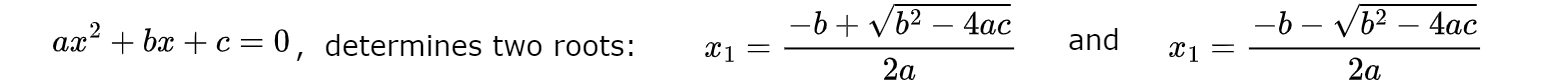

The diagram above was exported from draw.io. Its source (the exported page's mxGraphModel, read from the mxfile embedded in the PNG):
<mxGraphModel dx="837" dy="568" grid="0" gridSize="10" guides="1" tooltips="1" connect="1" arrows="1" fold="1" page="1" pageScale="1" pageWidth="850" pageHeight="1100" math="1" shadow="0">
  <root>
    <mxCell id="0" />
    <mxCell id="1" parent="0" />
    <mxCell id="7" value="&lt;span style=&quot;font-size: 14px;&quot;&gt;$$ax^2 + bx + c = 0$$&lt;br style=&quot;font-size: 14px;&quot;&gt;&lt;/span&gt;" style="text;html=1;strokeColor=none;fillColor=none;align=center;verticalAlign=middle;whiteSpace=wrap;rounded=0;fontSize=14;flipV=1;" parent="1" vertex="1">
      <mxGeometry y="35" width="171" height="40" as="geometry" />
    </mxCell>
    <mxCell id="8" value="&lt;font face=&quot;Verdana&quot; style=&quot;font-size: 14px;&quot;&gt;,&amp;nbsp; determines two roots:&lt;/font&gt;" style="text;html=1;strokeColor=none;fillColor=none;align=center;verticalAlign=middle;whiteSpace=wrap;rounded=0;fontSize=14;flipV=1;" parent="1" vertex="1">
      <mxGeometry x="114" y="40" width="238" height="35" as="geometry" />
    </mxCell>
    <mxCell id="9" value="&lt;span style=&quot;font-size: 14px;&quot;&gt;$$x_1 = \frac{-b+\sqrt{b^2-4ac}}{2a}$$&lt;/span&gt;" style="text;html=1;strokeColor=none;fillColor=none;align=center;verticalAlign=middle;whiteSpace=wrap;rounded=0;fontSize=14;flipV=1;" parent="1" vertex="1">
      <mxGeometry x="323" y="35" width="215" height="40" as="geometry" />
    </mxCell>
    <mxCell id="10" value="&lt;font face=&quot;Verdana&quot; style=&quot;font-size: 14px;&quot;&gt;and&lt;/font&gt;" style="text;html=1;strokeColor=none;fillColor=none;align=center;verticalAlign=middle;whiteSpace=wrap;rounded=0;fontSize=14;flipV=1;" parent="1" vertex="1">
      <mxGeometry x="522" y="35" width="50" height="40" as="geometry" />
    </mxCell>
    <mxCell id="11" value="&lt;span style=&quot;font-size: 14px;&quot;&gt;$$x_1 = \frac{-b-\sqrt{b^2-4ac}}{2a}$$&lt;/span&gt;" style="text;html=1;strokeColor=none;fillColor=none;align=center;verticalAlign=middle;whiteSpace=wrap;rounded=0;fontSize=14;flipV=1;" parent="1" vertex="1">
      <mxGeometry x="553" y="35" width="220" height="40" as="geometry" />
    </mxCell>
  </root>
</mxGraphModel>